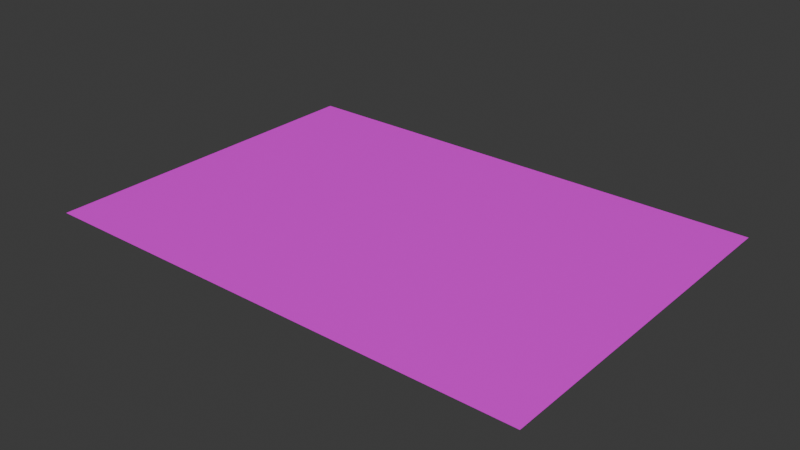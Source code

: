 # Source: Hint3.blend  (saved by Blender 4.1.24; exported with 4.5.12 LTS)
import bpy
from mathutils import Matrix  # noqa: F401  (used for matrix-valued properties, if any)

bpy.ops.wm.read_factory_settings(use_empty=True)
scene = bpy.context.scene
scene.name = 'Scene'

# ---- collections
col_collection = bpy.data.collections.new('Collection'); scene.collection.children.link(col_collection)

# ---- images (referenced by path relative to the original .blend; pixels are not part of the script)
import os
ASSET_DIR = os.environ.get("B2B_ASSET_DIR", "")  # directory of the original .blend (textures are referenced by path, not embedded)
HERE = os.path.dirname(os.path.abspath(__file__))  # packed textures are extracted next to this script under _unpacked/

def load_image(name, relpath, width, height, colorspace="sRGB"):
    """Load a texture the original file referenced (path relative to the .blend, or extracted next to this script)."""
    p = next((c for c in (os.path.join(HERE, relpath), os.path.join(ASSET_DIR, relpath)) if relpath and os.path.exists(c)), "")
    if p:
        img = bpy.data.images.load(p, check_existing=True)
        img.name = name
    else:  # same state as the original file: an image datablock whose file is absent (Cycles renders it pink)
        img = bpy.data.images.new(name, width, height)
        img.source = "FILE"
        img.filepath = "//" + (relpath or name)
    img.colorspace_settings.name = colorspace
    return img
img_hint3_png = load_image('Hint3.png', 'Hint3.png', 1024, 1024, 'sRGB')

# ---- materials (node trees are filled in below, after node groups)
mat_material_001 = bpy.data.materials.new('Material.001')
mat_material_001.use_transparent_shadow = False

# ---- material node trees
mat_material_001.use_nodes = True; mat_material_001.node_tree.nodes.clear()
_N = mat_material_001.node_tree.nodes; _L = mat_material_001.node_tree.links
n0 = _N.new('ShaderNodeBsdfPrincipled'); n0.name = 'Principled BSDF'; n0.location = (10, 300)
n1 = _N.new('ShaderNodeOutputMaterial'); n1.name = 'Material Output'; n1.location = (300, 300)
n2 = _N.new('ShaderNodeTexImage'); n2.name = 'Image Texture'; n2.location = (-280, 280)
n2.image = img_hint3_png
_L.new(n0.outputs[0], n1.inputs[0])
_L.new(n2.outputs[0], n0.inputs[0])
n1.is_active_output = True

# ---- world
world_world = bpy.data.worlds.new('World'); scene.world = world_world
world_world.use_nodes = True; world_world.node_tree.nodes.clear()
_N = world_world.node_tree.nodes; _L = world_world.node_tree.links
n0 = _N.new('ShaderNodeOutputWorld'); n0.name = 'World Output'; n0.location = (300, 300)
n1 = _N.new('ShaderNodeBackground'); n1.name = 'Background'; n1.location = (10, 300)
n1.inputs[0].default_value = (0.05088, 0.05088, 0.05088, 1.0)
_L.new(n1.outputs[0], n0.inputs[0])
n0.is_active_output = True
world_world.color = (0.05088, 0.05088, 0.05088)
world_world.use_sun_shadow = False
world_world.sun_shadow_jitter_overblur = 0.0

# ---- meshes
me_plane = bpy.data.meshes.new('Plane')
me_plane.from_pydata([(-1.0, -1.0, 0.0), (1.0, -1.0, 0.0), (-1.0, 1.0, 0.0), (1.0, 1.0, 0.0)], [], [(0, 1, 3, 2)])
_uv = me_plane.uv_layers.new(name='UVMap')
_uv.uv.foreach_set('vector', [0.0, 0.0, 1.0, 0.0, 1.0, 1.0, 0.0, 1.0])
me_plane.materials.append(mat_material_001)
me_plane.update()

# ---- objects
ob_plane = bpy.data.objects.new('Plane', me_plane)

# ---- transforms, parenting, visibility, modifiers, constraints
ob_plane.location = (0.0, 0.0, 0.0)
ob_plane.scale = (1.485, 1.05, 1.0)

# ---- collection membership
col_collection.objects.link(ob_plane)

# ---- scene / render settings (as saved in the file)
scene.frame_start = 1; scene.frame_end = 250; scene.frame_set(1)
scene.render.engine = 'BLENDER_EEVEE_NEXT'
scene.cycles.sampling_pattern = 'TABULATED_SOBOL'
scene.eevee.ray_tracing_options.trace_max_roughness = 0.0
bpy.context.view_layer.update()

# ---- added for rendering (the .blend has no active camera and no usable light): camera, sun
cam_auto = bpy.data.cameras.new('AutoCamera')
cam_auto.lens = 50.0
cam_auto.sensor_width = 36.0
cam_auto.clip_end = 1000.0
ob_auto_camera = bpy.data.objects.new('AutoCamera', cam_auto)
scene.collection.objects.link(ob_auto_camera)
ob_auto_camera.location = (3.36544, -4.03853, 2.69235)
ob_auto_camera.rotation_euler = (1.09748, -7.21219e-08, 0.694738)
scene.camera = ob_auto_camera
light_auto_sun = bpy.data.lights.new('AutoSun', 'SUN')
light_auto_sun.energy = 3.0
light_auto_sun.angle = 0.0523599
ob_auto_sun = bpy.data.objects.new('AutoSun', light_auto_sun)
scene.collection.objects.link(ob_auto_sun)
ob_auto_sun.rotation_euler = (0.872665, 0.174533, 0.523599)
bpy.context.view_layer.update()
